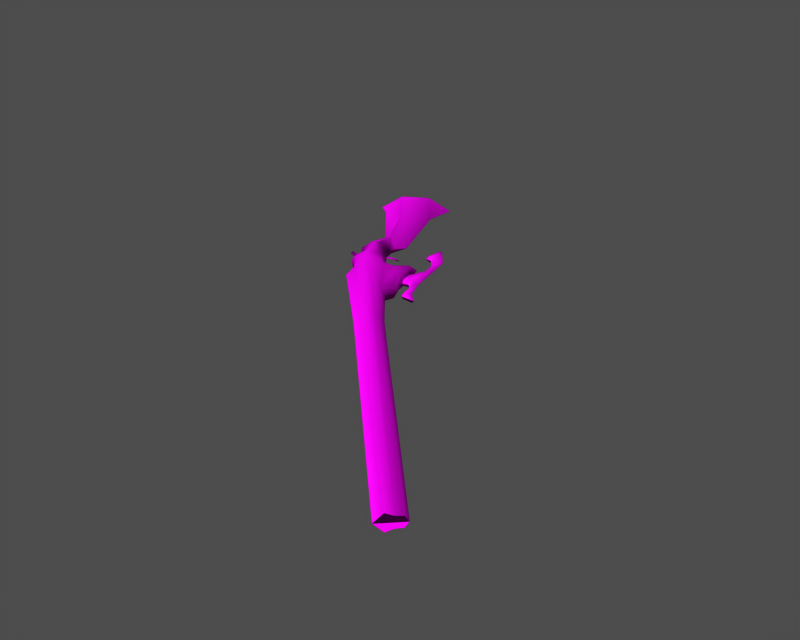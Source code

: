 # Source: i010013.blend  (saved by Blender 3.6.13; exported with 4.5.12 LTS)
import bpy
from mathutils import Matrix  # noqa: F401  (used for matrix-valued properties, if any)

bpy.ops.wm.read_factory_settings(use_empty=True)
scene = bpy.context.scene
scene.name = '1'

# ---- collections
col_collection_1 = bpy.data.collections.new('Collection 1'); scene.collection.children.link(col_collection_1)

# ---- images (referenced by path relative to the original .blend; pixels are not part of the script)
import os
ASSET_DIR = os.environ.get("B2B_ASSET_DIR", "")  # directory of the original .blend (textures are referenced by path, not embedded)
HERE = os.path.dirname(os.path.abspath(__file__))  # packed textures are extracted next to this script under _unpacked/

def load_image(name, relpath, width, height, colorspace="sRGB"):
    """Load a texture the original file referenced (path relative to the .blend, or extracted next to this script)."""
    p = next((c for c in (os.path.join(HERE, relpath), os.path.join(ASSET_DIR, relpath)) if relpath and os.path.exists(c)), "")
    if p:
        img = bpy.data.images.load(p, check_existing=True)
        img.name = name
    else:  # same state as the original file: an image datablock whose file is absent (Cycles renders it pink)
        img = bpy.data.images.new(name, width, height)
        img.source = "FILE"
        img.filepath = "//" + (relpath or name)
    img.colorspace_settings.name = colorspace
    return img
img_i010013_diff_0 = load_image('i010013_diff_0', 'i010013.dds', 1024, 1024, 'Non-Color')
img_i010013_norm_0 = load_image('i010013_norm_0', 'i010013_n.dds', 1024, 1024, 'Non-Color')

# ---- materials (node trees are filled in below, after node groups)
mat_i010013_mat_001 = bpy.data.materials.new('i010013_mat.001')

# ---- material node trees
mat_i010013_mat_001.use_nodes = True; mat_i010013_mat_001.node_tree.nodes.clear()
_N = mat_i010013_mat_001.node_tree.nodes; _L = mat_i010013_mat_001.node_tree.links
n0 = _N.new('ShaderNodeBsdfPrincipled'); n0.name = 'Principled BSDF'; n0.location = (0, 0)
n0.distribution = 'GGX'
n0.subsurface_method = 'RANDOM_WALK_SKIN'
n0.inputs[3].default_value = 1.45
n0.inputs[27].default_value = (0.0, 0.0, 0.0, 1.0)
n0.inputs[28].default_value = 1.0
n1 = _N.new('ShaderNodeOutputMaterial'); n1.name = 'Material Output'; n1.location = (0, 0)
n2 = _N.new('ShaderNodeTexImage'); n2.name = 'Image Texture'; n2.location = (0, 0)
n2.image = img_i010013_diff_0
n3 = _N.new('ShaderNodeUVMap'); n3.name = 'UV Map'; n3.location = (0, 0)
n4 = _N.new('ShaderNodeTexImage'); n4.name = 'Image Texture.001'; n4.location = (0, 0)
n4.image = img_i010013_norm_0
n5 = _N.new('ShaderNodeNormalMap'); n5.name = 'Normal Map'; n5.location = (0, 0)
n6 = _N.new('ShaderNodeUVMap'); n6.name = 'UV Map.001'; n6.location = (0, 0)
_L.new(n0.outputs[0], n1.inputs[0])
_L.new(n2.outputs[0], n0.inputs[0])
_L.new(n3.outputs[0], n2.inputs[0])
_L.new(n4.outputs[0], n5.inputs[1])
_L.new(n5.outputs[0], n0.inputs[5])
_L.new(n6.outputs[0], n4.inputs[0])
n1.is_active_output = True

# ---- meshes
me_i010013 = bpy.data.meshes.new('i010013')
me_i010013.from_pydata([(67.09, -72.41, 0.5449), (67.62, -71.88, -0.5398), (29.46, -32.18, -0.5398), (22.05, -26.53, 1.308), (23.03, -25.42, -0.5398), (19.86, -28.96, 1.22), (64.96, -74.54, 1.22), (65.99, -73.49, 0.6458), (21.15, -27.53, 1.03), (-8.086, 27.85, 2.191), (-13.81, 24.47, 2.191), (-6.294, 15.65, 2.191), (18.9, -30.01, -0.5398), (63.68, -75.82, -0.5398), (1.876, -10.95, -0.5074), (-1.955, -7.543, -0.5398), (1.876, -10.95, -0.5398), (2.555, -14.17, -0.5398), (2.705, -11.74, 0.6786), (12.86, -2.697, -0.5398), (10.83, -4.867, -0.5398), (9.561, -6.851, 1.216), (12.41, -4.648, 1.218), (13.83, -6.341, -0.5398), (-1.116, -1.472, 2.191), (1.744, -6.705, 1.999), (3.45, -4.188, 1.636), (0.5329, -0.3512, 2.041), (15.88, -14.13, 0.8596), (14.62, -16.99, 1.097), (15.7, -16.68, -0.5398), (16.73, -14.1, -0.5398), (13.83, -10.08, 1.09), (14.61, -9.799, -0.5398), (13.92, -6.706, 0.1858), (14.61, -9.799, -0.5398), (16.0, -9.386, -0.5398), (16.16, -9.116, 0.1858), (14.48, -9.212, 0.1858), (11.41, 7.365, 0.1858), (11.04, 8.633, -0.5398), (10.45, 3.441, -0.5398), (10.99, 3.913, 0.1858), (14.82, 3.965, -0.5398), (19.5, -12.48, -0.5398), (18.63, -14.24, 0.1858), (21.07, -14.45, 0.1858), (21.99, -14.91, -0.5398), (18.4, -14.6, -0.5398), (17.75, -11.13, -0.5398), (18.02, -11.06, 0.1858), (13.83, -6.341, -0.5398), (13.92, -6.706, 0.1858), (15.47, -3.014, 0.1858), (15.18, -2.889, -0.5398), (14.71, 0.4273, 0.1858), (14.41, 0.1723, -0.5398), (12.11, 3.784, 0.1858), (12.04, 3.271, -0.5398), (14.48, -9.212, 0.1858), (3.401, 5.152, -0.5398), (-3.325, 22.37, -0.5398), (-0.5573, 4.612, 1.56), (1.894, 3.17, -0.5398), (1.567, 1.103, -0.5398), (3.141, -1.291, -0.5398), (5.24, -4.273, -0.5398), (6.524, -6.676, 1.173), (8.114, -5.623, -0.5398), (-1.079, -3.802, 0.8387), (-3.231, -1.299, 0.4899), (-4.319, 6.771, -0.5398), (-2.426, 1.693, -0.5398), (-1.89, 1.239, 0.9615), (-3.139, 0.3612, -0.5398), (-7.132, 27.25, -0.5398), (-8.086, 27.85, 2.191), (-2.92, 29.67, -0.5398), (-13.18, 24.46, -0.5398), (-17.46, 21.1, -0.5398), (-13.81, 24.47, 2.191), (-17.46, 21.1, -0.5398), (-14.51, 19.0, -0.5398), (-2.92, 29.67, -0.5398), (-4.717, -0.7904, -0.5398), (-1.801, -4.163, -0.5398), (-1.043, -7.171, 0.6793), (21.15, -27.53, 1.03), (65.81, -73.69, -0.5398), (67.62, -71.88, -0.5398), (67.09, -72.41, 0.5449), (65.67, -73.83, -0.5398), (65.99, -73.49, 0.6458), (64.96, -74.54, 1.22), (65.57, -73.93, -0.5398), (64.02, -75.48, -0.5398), (63.68, -75.82, -0.5398), (17.78, -8.42, -0.5398), (16.34, -2.402, -0.5398), (4.972, -1.456, -0.5398), (5.87, -1.464, -0.5398), (6.632, -1.398, -0.5398), (6.708, -1.144, -0.5398), (4.661, -0.6983, -0.481), (3.04, -1.164, -0.5398), (2.796, -1.742, -0.5398), (3.279, -2.095, -0.5398), (-4.055, -5.107, -0.5398), (-1.758, -5.9, -0.4528), (-1.581, -4.982, -0.4505), (-4.776, -3.548, -0.5398), (-4.529, -4.545, -0.5398), (29.46, -32.18, -0.5398), (67.62, -71.88, -0.5398), (67.09, -72.41, -1.625), (22.05, -26.53, -2.387), (23.03, -25.42, -0.5398), (19.86, -28.96, -2.3), (21.15, -27.53, -2.11), (65.99, -73.49, -1.725), (64.96, -74.54, -2.3), (-13.81, 24.47, -3.27), (-8.086, 27.85, -3.27), (-6.294, 15.65, -3.27), (63.68, -75.82, -0.5398), (18.9, -30.01, -0.5398), (1.876, -10.95, -0.5721), (2.705, -11.74, -1.758), (2.555, -14.17, -0.5398), (1.876, -10.95, -0.5398), (-1.955, -7.543, -0.5398), (12.86, -2.697, -0.5398), (12.41, -4.648, -2.298), (9.561, -6.851, -2.295), (10.83, -4.867, -0.5398), (13.83, -6.341, -0.5398), (-1.116, -1.472, -3.27), (0.5329, -0.3512, -3.12), (3.45, -4.188, -2.716), (1.744, -6.705, -3.078), (15.88, -14.13, -1.939), (16.73, -14.1, -0.5398), (15.7, -16.68, -0.5398), (14.62, -16.99, -2.177), (13.83, -10.08, -2.17), (14.61, -9.799, -0.5398), (13.92, -6.706, -1.265), (14.61, -9.799, -0.5398), (14.48, -9.212, -1.265), (16.16, -9.116, -1.265), (16.0, -9.386, -0.5398), (11.41, 7.365, -1.265), (10.99, 3.913, -1.265), (10.45, 3.441, -0.5398), (11.04, 8.633, -0.5398), (14.82, 3.965, -0.5398), (18.63, -14.24, -1.265), (19.5, -12.48, -0.5398), (21.07, -14.45, -1.265), (21.99, -14.91, -0.5398), (18.4, -14.6, -0.5398), (17.75, -11.13, -0.5398), (18.02, -11.06, -1.265), (13.83, -6.341, -0.5398), (15.18, -2.889, -0.5398), (15.47, -3.014, -1.265), (13.92, -6.706, -1.265), (14.41, 0.1723, -0.5398), (14.71, 0.4273, -1.265), (12.04, 3.271, -0.5398), (12.11, 3.784, -1.265), (14.48, -9.212, -1.265), (3.401, 5.152, -0.5398), (-0.5573, 4.612, -2.64), (-3.325, 22.37, -0.5398), (1.894, 3.17, -0.5398), (1.567, 1.103, -0.5398), (3.141, -1.291, -0.5398), (5.24, -4.273, -0.5398), (6.524, -6.676, -2.253), (8.114, -5.623, -0.5398), (-1.079, -3.802, -1.918), (-3.231, -1.299, -1.569), (-2.426, 1.693, -0.5398), (-4.319, 6.771, -0.5398), (-1.89, 1.239, -2.041), (-3.139, 0.3612, -0.5398), (-8.086, 27.85, -3.27), (-7.132, 27.25, -0.5398), (-2.92, 29.67, -0.5398), (-17.46, 21.1, -0.5398), (-13.18, 24.46, -0.5398), (-13.81, 24.47, -3.27), (-17.46, 21.1, -0.5398), (-14.51, 19.0, -0.5398), (-2.92, 29.67, -0.5398), (-4.717, -0.7904, -0.5398), (-1.801, -4.163, -0.5398), (-1.043, -7.171, -1.759), (21.15, -27.53, -2.11), (67.62, -71.88, -0.5398), (65.81, -73.69, -0.5398), (67.09, -72.41, -1.625), (65.67, -73.83, -0.5398), (65.57, -73.93, -0.5398), (64.96, -74.54, -2.3), (65.99, -73.49, -1.725), (64.02, -75.48, -0.5398), (63.68, -75.82, -0.5398), (16.34, -2.402, -0.5398), (17.78, -8.42, -0.5398), (6.632, -1.398, -0.5398), (5.87, -1.464, -0.5398), (4.972, -1.456, -0.5398), (6.708, -1.144, -0.5398), (4.661, -0.6983, -0.5986), (2.796, -1.742, -0.5398), (3.04, -1.164, -0.5398), (3.279, -2.095, -0.5398), (-1.581, -4.982, -0.6291), (-1.758, -5.9, -0.6267), (-4.055, -5.107, -0.5398), (-4.776, -3.548, -0.5398), (-4.529, -4.545, -0.5398)], [], [(0, 1, 2), (3, 0, 2), (3, 2, 4), (5, 6, 7), (7, 8, 5), (9, 10, 11), (5, 12, 13), (13, 6, 5), (14, 15, 16), (14, 16, 17), (18, 14, 17), (17, 12, 5), (5, 18, 17), (3, 8, 7), (7, 0, 3), (19, 20, 21), (21, 22, 19), (23, 19, 22), (24, 25, 26), (26, 27, 24), (28, 29, 30), (30, 31, 28), (32, 28, 31), (31, 33, 32), (29, 4, 30), (22, 34, 23), (35, 36, 37), (37, 38, 35), (39, 40, 41), (41, 42, 39), (43, 40, 39), (44, 45, 46), (47, 44, 46), (48, 47, 46), (46, 45, 48), (49, 48, 45), (45, 50, 49), (49, 50, 37), (37, 36, 49), (51, 52, 53), (53, 54, 51), (54, 53, 55), (55, 56, 54), (56, 55, 57), (57, 58, 56), (42, 41, 58), (58, 57, 42), (32, 33, 59), (32, 59, 34), (34, 22, 32), (60, 61, 11), (11, 62, 60), (63, 60, 62), (64, 63, 62), (62, 27, 64), (65, 64, 27), (65, 27, 26), (26, 66, 65), (66, 26, 67), (66, 67, 21), (21, 68, 66), (20, 68, 21), (27, 62, 24), (25, 67, 26), (25, 29, 67), (28, 32, 21), (21, 29, 28), (32, 22, 21), (29, 21, 67), (3, 4, 29), (29, 25, 3), (69, 24, 70), (71, 72, 73), (74, 70, 73), (73, 72, 74), (75, 76, 77), (78, 79, 80), (78, 80, 76), (76, 75, 78), (10, 81, 82), (11, 10, 82), (61, 83, 9), (9, 11, 61), (11, 82, 71), (71, 62, 11), (62, 71, 73), (24, 62, 73), (73, 70, 24), (84, 85, 69), (69, 70, 84), (74, 84, 70), (15, 86, 69), (69, 85, 15), (14, 18, 86), (86, 15, 14), (69, 86, 25), (25, 24, 69), (86, 18, 25), (18, 5, 87), (87, 25, 18), (88, 89, 90), (91, 92, 93), (93, 94, 91), (95, 94, 93), (93, 96, 95), (90, 92, 91), (91, 88, 90), (87, 3, 25), (39, 42, 57), (57, 43, 39), (43, 57, 55), (97, 98, 53), (52, 38, 37), (37, 53, 52), (97, 53, 37), (37, 50, 97), (97, 50, 45), (45, 44, 97), (43, 55, 53), (53, 98, 43), (99, 100, 101), (99, 101, 102), (99, 102, 103), (103, 104, 105), (103, 105, 106), (103, 106, 99), (107, 108, 109), (107, 109, 110), (107, 110, 111), (112, 113, 114), (112, 114, 115), (112, 115, 116), (117, 118, 119), (119, 120, 117), (121, 122, 123), (117, 120, 124), (124, 125, 117), (126, 127, 128), (129, 130, 126), (129, 126, 128), (128, 127, 117), (117, 125, 128), (115, 114, 119), (119, 118, 115), (131, 132, 133), (133, 134, 131), (131, 135, 132), (136, 137, 138), (138, 139, 136), (140, 141, 142), (142, 143, 140), (144, 145, 141), (141, 140, 144), (116, 143, 142), (146, 132, 135), (147, 148, 149), (149, 150, 147), (151, 152, 153), (153, 154, 151), (154, 155, 151), (156, 157, 158), (157, 159, 158), (160, 156, 158), (158, 159, 160), (161, 162, 156), (156, 160, 161), (161, 150, 149), (149, 162, 161), (163, 164, 165), (165, 166, 163), (164, 167, 168), (168, 165, 164), (167, 169, 170), (170, 168, 167), (152, 170, 169), (169, 153, 152), (145, 144, 171), (144, 132, 146), (146, 171, 144), (172, 173, 123), (123, 174, 172), (172, 175, 173), (176, 137, 173), (173, 175, 176), (176, 177, 137), (177, 178, 138), (138, 137, 177), (138, 178, 179), (178, 180, 133), (133, 179, 178), (180, 134, 133), (173, 137, 136), (179, 139, 138), (143, 139, 179), (140, 143, 133), (133, 144, 140), (132, 144, 133), (133, 143, 179), (115, 139, 143), (143, 116, 115), (136, 181, 182), (183, 184, 185), (186, 183, 185), (185, 182, 186), (187, 188, 189), (190, 191, 192), (191, 188, 187), (187, 192, 191), (193, 121, 194), (121, 123, 194), (174, 123, 122), (122, 195, 174), (123, 173, 184), (184, 194, 123), (184, 173, 185), (136, 182, 185), (185, 173, 136), (196, 182, 181), (181, 197, 196), (196, 186, 182), (130, 197, 181), (181, 198, 130), (126, 130, 198), (198, 127, 126), (181, 136, 139), (139, 198, 181), (127, 198, 139), (127, 139, 199), (199, 117, 127), (200, 201, 202), (203, 204, 205), (205, 206, 203), (207, 208, 205), (205, 204, 207), (202, 201, 203), (203, 206, 202), (115, 199, 139), (151, 155, 170), (170, 152, 151), (170, 155, 168), (209, 210, 165), (166, 165, 149), (149, 148, 166), (210, 162, 149), (149, 165, 210), (210, 157, 156), (156, 162, 210), (155, 209, 165), (165, 168, 155), (211, 212, 213), (214, 211, 213), (214, 213, 215), (216, 217, 215), (218, 216, 215), (218, 215, 213), (219, 220, 221), (222, 219, 221), (222, 221, 223)])
me_i010013.polygons.foreach_set('use_smooth', [True] * 258)
_uv = me_i010013.uv_layers.new(name='UVTex')
_uv.uv.foreach_set('vector', [0.9835, 0.7832, 0.9834, 0.7605, 0.595, 0.7665, 0.5273, 0.8129, 0.9835, 0.7832, 0.595, 0.7665, 0.5273, 0.8129, 0.595, 0.7665, 0.5264, 0.768, 0.5295, 0.9107, 0.9843, 0.8724, 0.9841, 0.8276, 0.9841, 0.8276, 0.5277, 0.8586, 0.5295, 0.9107, 0.03815, 0.1544, 0.02005, 0.337, 0.1108, 0.3897, 0.5295, 0.9107, 0.5304, 0.9533, 0.9848, 0.9268, 0.9848, 0.9268, 0.9843, 0.8724, 0.5295, 0.9107, 0.3303, 0.9338, 0.2903, 0.9476, 0.3303, 0.9338, 0.3303, 0.9338, 0.3303, 0.9338, 0.3521, 0.9827, 0.3393, 0.9314, 0.3303, 0.9338, 0.3521, 0.9827, 0.3521, 0.9827, 0.5304, 0.9533, 0.5295, 0.9107, 0.5295, 0.9107, 0.3393, 0.9314, 0.3521, 0.9827, 0.5273, 0.8129, 0.5277, 0.8586, 0.9841, 0.8276, 0.9841, 0.8276, 0.9835, 0.7832, 0.5273, 0.8129, 0.3421, 0.522, 0.3436, 0.6115, 0.3482, 0.6802, 0.3482, 0.6802, 0.3509, 0.5721, 0.3421, 0.522, 0.3682, 0.5758, 0.3421, 0.522, 0.3509, 0.5721, 0.2599, 0.7696, 0.3054, 0.849, 0.3002, 0.7595, 0.3002, 0.7595, 0.2624, 0.7102, 0.2599, 0.7696, 0.4236, 0.6917, 0.4332, 0.7784, 0.4372, 0.7483, 0.4372, 0.7483, 0.428, 0.6725, 0.4236, 0.6917, 0.3895, 0.653, 0.4236, 0.6917, 0.428, 0.6725, 0.428, 0.6725, 0.3921, 0.6302, 0.3895, 0.653, 0.4332, 0.7784, 0.5264, 0.768, 0.4372, 0.7483, 0.3509, 0.5721, 0.3707, 0.5815, 0.3682, 0.5758, 0.3921, 0.6302, 0.3972, 0.5911, 0.3965, 0.582, 0.3965, 0.582, 0.388, 0.6209, 0.3921, 0.6302, 0.277, 0.3459, 0.2678, 0.3278, 0.2942, 0.4481, 0.2942, 0.4481, 0.2944, 0.4265, 0.277, 0.3459, 0.3147, 0.3412, 0.2678, 0.3278, 0.277, 0.3459, 0.4336, 0.5783, 0.439, 0.6335, 0.4533, 0.5845, 0.4608, 0.5738, 0.4336, 0.5783, 0.4533, 0.5845, 0.4398, 0.6462, 0.4608, 0.5738, 0.4533, 0.5845, 0.4533, 0.5845, 0.439, 0.6335, 0.4398, 0.6462, 0.4165, 0.5887, 0.4398, 0.6462, 0.439, 0.6335, 0.439, 0.6335, 0.4175, 0.5814, 0.4165, 0.5887, 0.4165, 0.5887, 0.4175, 0.5814, 0.3965, 0.582, 0.3965, 0.582, 0.3972, 0.5911, 0.4165, 0.5887, 0.3682, 0.5758, 0.3707, 0.5815, 0.358, 0.4711, 0.358, 0.4711, 0.3557, 0.4749, 0.3682, 0.5758, 0.3557, 0.4749, 0.358, 0.4711, 0.3343, 0.4167, 0.3343, 0.4167, 0.3341, 0.4286, 0.3557, 0.4749, 0.3341, 0.4286, 0.3343, 0.4167, 0.3011, 0.4045, 0.3011, 0.4045, 0.3037, 0.4166, 0.3341, 0.4286, 0.2944, 0.4265, 0.2942, 0.4481, 0.3037, 0.4166, 0.3037, 0.4166, 0.3011, 0.4045, 0.2944, 0.4265, 0.3895, 0.653, 0.3921, 0.6302, 0.388, 0.6209, 0.3895, 0.653, 0.388, 0.6209, 0.3707, 0.5815, 0.3707, 0.5815, 0.3509, 0.5721, 0.3895, 0.653, 0.2495, 0.5009, 0.09282, 0.1784, 0.1108, 0.3897, 0.1108, 0.3897, 0.2292, 0.5923, 0.2495, 0.5009, 0.2511, 0.5758, 0.2495, 0.5009, 0.2292, 0.5923, 0.2596, 0.6575, 0.2511, 0.5758, 0.2292, 0.5923, 0.2292, 0.5923, 0.2624, 0.7102, 0.2596, 0.6575, 0.282, 0.7065, 0.2596, 0.6575, 0.2624, 0.7102, 0.282, 0.7065, 0.2624, 0.7102, 0.3002, 0.7595, 0.3002, 0.7595, 0.3103, 0.7219, 0.282, 0.7065, 0.3103, 0.7219, 0.3002, 0.7595, 0.3309, 0.7434, 0.3103, 0.7219, 0.3309, 0.7434, 0.3482, 0.6802, 0.3482, 0.6802, 0.3334, 0.6867, 0.3103, 0.7219, 0.3436, 0.6115, 0.3334, 0.6867, 0.3482, 0.6802, 0.2624, 0.7102, 0.2292, 0.5923, 0.2599, 0.7696, 0.3054, 0.849, 0.3309, 0.7434, 0.3002, 0.7595, 0.3054, 0.849, 0.4332, 0.7784, 0.3309, 0.7434, 0.4236, 0.6917, 0.3895, 0.653, 0.3482, 0.6802, 0.3482, 0.6802, 0.4332, 0.7784, 0.4236, 0.6917, 0.3895, 0.653, 0.3509, 0.5721, 0.3482, 0.6802, 0.4332, 0.7784, 0.3482, 0.6802, 0.3309, 0.7434, 0.5273, 0.8129, 0.5264, 0.768, 0.4332, 0.7784, 0.4332, 0.7784, 0.3054, 0.849, 0.5273, 0.8129, 0.2737, 0.851, 0.2599, 0.7696, 0.2476, 0.8125, 0.1963, 0.6081, 0.2348, 0.7222, 0.2442, 0.7242, 0.2386, 0.7762, 0.2476, 0.8125, 0.2442, 0.7242, 0.2442, 0.7242, 0.2348, 0.7222, 0.2386, 0.7762, 0.09953, 0.6066, 0.1468, 0.5882, 0.05542, 0.5357, 0.163, 0.7023, 0.2075, 0.7746, 0.2076, 0.685, 0.163, 0.7023, 0.2076, 0.685, 0.1468, 0.5882, 0.1468, 0.5882, 0.09953, 0.6066, 0.163, 0.7023, 0.02005, 0.337, 0.01602, 0.4723, 0.04538, 0.4781, 0.1108, 0.3897, 0.02005, 0.337, 0.04538, 0.4781, 0.09282, 0.1784, 0.05909, 0.01461, 0.03815, 0.1544, 0.03815, 0.1544, 0.1108, 0.3897, 0.09282, 0.1784, 0.1108, 0.3897, 0.04538, 0.4781, 0.1963, 0.6081, 0.1963, 0.6081, 0.2292, 0.5923, 0.1108, 0.3897, 0.2292, 0.5923, 0.1963, 0.6081, 0.2442, 0.7242, 0.2599, 0.7696, 0.2292, 0.5923, 0.2442, 0.7242, 0.2442, 0.7242, 0.2476, 0.8125, 0.2599, 0.7696, 0.2367, 0.8347, 0.2719, 0.8744, 0.2737, 0.851, 0.2737, 0.851, 0.2476, 0.8125, 0.2367, 0.8347, 0.2386, 0.7762, 0.2367, 0.8347, 0.2476, 0.8125, 0.2903, 0.9476, 0.2932, 0.9192, 0.2737, 0.851, 0.2737, 0.851, 0.2719, 0.8744, 0.2903, 0.9476, 0.3303, 0.9338, 0.3393, 0.9314, 0.2932, 0.9192, 0.2932, 0.9192, 0.2903, 0.9476, 0.3303, 0.9338, 0.2737, 0.851, 0.2932, 0.9192, 0.3054, 0.849, 0.3054, 0.849, 0.2599, 0.7696, 0.2737, 0.851, 0.2932, 0.9192, 0.3393, 0.9314, 0.3054, 0.849, 0.3393, 0.9314, 0.5295, 0.9107, 0.5283, 0.8544, 0.5283, 0.8544, 0.3054, 0.849, 0.3393, 0.9314, 0.5264, 0.6579, 0.5057, 0.5905, 0.4791, 0.6203, 0.5286, 0.6629, 0.4937, 0.6601, 0.4905, 0.7034, 0.4905, 0.7034, 0.5297, 0.6665, 0.5286, 0.6629, 0.5475, 0.7241, 0.5297, 0.6665, 0.4905, 0.7034, 0.4905, 0.7034, 0.5505, 0.7368, 0.5475, 0.7241, 0.4791, 0.6203, 0.4937, 0.6601, 0.5286, 0.6629, 0.5286, 0.6629, 0.5264, 0.6579, 0.4791, 0.6203, 0.5283, 0.8544, 0.5273, 0.8129, 0.3054, 0.849, 0.277, 0.3459, 0.2944, 0.4265, 0.3011, 0.4045, 0.3011, 0.4045, 0.3147, 0.3412, 0.277, 0.3459, 0.3147, 0.3412, 0.3011, 0.4045, 0.3343, 0.4167, 0.4012, 0.532, 0.3592, 0.4393, 0.358, 0.4711, 0.3707, 0.5815, 0.388, 0.6209, 0.3965, 0.582, 0.3965, 0.582, 0.358, 0.4711, 0.3707, 0.5815, 0.4012, 0.532, 0.358, 0.4711, 0.3965, 0.582, 0.3965, 0.582, 0.4175, 0.5814, 0.4012, 0.532, 0.4012, 0.532, 0.4175, 0.5814, 0.439, 0.6335, 0.439, 0.6335, 0.4336, 0.5783, 0.4012, 0.532, 0.3147, 0.3412, 0.3343, 0.4167, 0.358, 0.4711, 0.358, 0.4711, 0.3592, 0.4393, 0.3147, 0.3412, 0.2781, 0.7307, 0.2695, 0.7195, 0.2618, 0.7232, 0.2781, 0.7307, 0.2618, 0.7232, 0.2599, 0.7696, 0.2781, 0.7307, 0.2599, 0.7696, 0.2759, 0.7975, 0.2759, 0.7975, 0.2961, 0.8329, 0.3027, 0.8036, 0.2759, 0.7975, 0.3027, 0.8036, 0.3002, 0.7595, 0.2759, 0.7975, 0.3002, 0.7595, 0.2781, 0.7307, 0.295, 0.7528, 0.2624, 0.7102, 0.2599, 0.7696, 0.295, 0.7528, 0.2599, 0.7696, 0.3054, 0.849, 0.295, 0.7528, 0.3054, 0.849, 0.3018, 0.7867, 0.595, 0.7665, 0.9834, 0.7605, 0.9835, 0.7832, 0.595, 0.7665, 0.9835, 0.7832, 0.5273, 0.8129, 0.595, 0.7665, 0.5273, 0.8129, 0.5264, 0.768, 0.5295, 0.9107, 0.5277, 0.8586, 0.9841, 0.8276, 0.9841, 0.8276, 0.9843, 0.8724, 0.5295, 0.9107, 0.02005, 0.337, 0.03815, 0.1544, 0.1108, 0.3897, 0.5295, 0.9107, 0.9843, 0.8724, 0.9848, 0.9268, 0.9848, 0.9268, 0.5304, 0.9533, 0.5295, 0.9107, 0.3303, 0.9338, 0.3393, 0.9314, 0.3521, 0.9827, 0.3303, 0.9338, 0.2903, 0.9476, 0.3303, 0.9338, 0.3303, 0.9338, 0.3303, 0.9338, 0.3521, 0.9827, 0.3521, 0.9827, 0.3393, 0.9314, 0.5295, 0.9107, 0.5295, 0.9107, 0.5304, 0.9533, 0.3521, 0.9827, 0.5273, 0.8129, 0.9835, 0.7832, 0.9841, 0.8276, 0.9841, 0.8276, 0.5277, 0.8586, 0.5273, 0.8129, 0.3421, 0.522, 0.3509, 0.5721, 0.3482, 0.6802, 0.3482, 0.6802, 0.3436, 0.6115, 0.3421, 0.522, 0.3421, 0.522, 0.3682, 0.5758, 0.3509, 0.5721, 0.2599, 0.7696, 0.2624, 0.7102, 0.3002, 0.7595, 0.3002, 0.7595, 0.3054, 0.849, 0.2599, 0.7696, 0.4236, 0.6917, 0.428, 0.6725, 0.4372, 0.7483, 0.4372, 0.7483, 0.4332, 0.7784, 0.4236, 0.6917, 0.3895, 0.653, 0.3921, 0.6302, 0.428, 0.6725, 0.428, 0.6725, 0.4236, 0.6917, 0.3895, 0.653, 0.5264, 0.768, 0.4332, 0.7784, 0.4372, 0.7483, 0.3707, 0.5815, 0.3509, 0.5721, 0.3682, 0.5758, 0.3921, 0.6302, 0.388, 0.6209, 0.3965, 0.582, 0.3965, 0.582, 0.3972, 0.5911, 0.3921, 0.6302, 0.277, 0.3459, 0.2944, 0.4265, 0.2942, 0.4481, 0.2942, 0.4481, 0.2678, 0.3278, 0.277, 0.3459, 0.2678, 0.3278, 0.3147, 0.3412, 0.277, 0.3459, 0.439, 0.6335, 0.4336, 0.5783, 0.4533, 0.5845, 0.4336, 0.5783, 0.4608, 0.5738, 0.4533, 0.5845, 0.4398, 0.6462, 0.439, 0.6335, 0.4533, 0.5845, 0.4533, 0.5845, 0.4608, 0.5738, 0.4398, 0.6462, 0.4165, 0.5887, 0.4175, 0.5814, 0.439, 0.6335, 0.439, 0.6335, 0.4398, 0.6462, 0.4165, 0.5887, 0.4165, 0.5887, 0.3972, 0.5911, 0.3965, 0.582, 0.3965, 0.582, 0.4175, 0.5814, 0.4165, 0.5887, 0.3682, 0.5758, 0.3557, 0.4749, 0.358, 0.4711, 0.358, 0.4711, 0.3707, 0.5815, 0.3682, 0.5758, 0.3557, 0.4749, 0.3341, 0.4286, 0.3343, 0.4167, 0.3343, 0.4167, 0.358, 0.4711, 0.3557, 0.4749, 0.3341, 0.4286, 0.3037, 0.4166, 0.3011, 0.4045, 0.3011, 0.4045, 0.3343, 0.4167, 0.3341, 0.4286, 0.2944, 0.4265, 0.3011, 0.4045, 0.3037, 0.4166, 0.3037, 0.4166, 0.2942, 0.4481, 0.2944, 0.4265, 0.3921, 0.6302, 0.3895, 0.653, 0.388, 0.6209, 0.3895, 0.653, 0.3509, 0.5721, 0.3707, 0.5815, 0.3707, 0.5815, 0.388, 0.6209, 0.3895, 0.653, 0.2495, 0.5009, 0.2292, 0.5923, 0.1108, 0.3897, 0.1108, 0.3897, 0.09282, 0.1784, 0.2495, 0.5009, 0.2495, 0.5009, 0.2511, 0.5758, 0.2292, 0.5923, 0.2596, 0.6575, 0.2624, 0.7102, 0.2292, 0.5923, 0.2292, 0.5923, 0.2511, 0.5758, 0.2596, 0.6575, 0.2596, 0.6575, 0.282, 0.7065, 0.2624, 0.7102, 0.282, 0.7065, 0.3103, 0.7219, 0.3002, 0.7595, 0.3002, 0.7595, 0.2624, 0.7102, 0.282, 0.7065, 0.3002, 0.7595, 0.3103, 0.7219, 0.3309, 0.7434, 0.3103, 0.7219, 0.3334, 0.6867, 0.3482, 0.6802, 0.3482, 0.6802, 0.3309, 0.7434, 0.3103, 0.7219, 0.3334, 0.6867, 0.3436, 0.6115, 0.3482, 0.6802, 0.2292, 0.5923, 0.2624, 0.7102, 0.2599, 0.7696, 0.3309, 0.7434, 0.3054, 0.849, 0.3002, 0.7595, 0.4332, 0.7784, 0.3054, 0.849, 0.3309, 0.7434, 0.4236, 0.6917, 0.4332, 0.7784, 0.3482, 0.6802, 0.3482, 0.6802, 0.3895, 0.653, 0.4236, 0.6917, 0.3509, 0.5721, 0.3895, 0.653, 0.3482, 0.6802, 0.3482, 0.6802, 0.4332, 0.7784, 0.3309, 0.7434, 0.5273, 0.8129, 0.3054, 0.849, 0.4332, 0.7784, 0.4332, 0.7784, 0.5264, 0.768, 0.5273, 0.8129, 0.2599, 0.7696, 0.2737, 0.851, 0.2476, 0.8125, 0.2348, 0.7222, 0.1963, 0.6081, 0.2442, 0.7242, 0.2386, 0.7762, 0.2348, 0.7222, 0.2442, 0.7242, 0.2442, 0.7242, 0.2476, 0.8125, 0.2386, 0.7762, 0.1468, 0.5882, 0.09953, 0.6066, 0.05542, 0.5357, 0.2075, 0.7746, 0.163, 0.7023, 0.2076, 0.685, 0.163, 0.7023, 0.09953, 0.6066, 0.1468, 0.5882, 0.1468, 0.5882, 0.2076, 0.685, 0.163, 0.7023, 0.01602, 0.4723, 0.02005, 0.337, 0.04538, 0.4781, 0.02005, 0.337, 0.1108, 0.3897, 0.04538, 0.4781, 0.09282, 0.1784, 0.1108, 0.3897, 0.03815, 0.1544, 0.03815, 0.1544, 0.05909, 0.01461, 0.09282, 0.1784, 0.1108, 0.3897, 0.2292, 0.5923, 0.1963, 0.6081, 0.1963, 0.6081, 0.04538, 0.4781, 0.1108, 0.3897, 0.1963, 0.6081, 0.2292, 0.5923, 0.2442, 0.7242, 0.2599, 0.7696, 0.2476, 0.8125, 0.2442, 0.7242, 0.2442, 0.7242, 0.2292, 0.5923, 0.2599, 0.7696, 0.2367, 0.8347, 0.2476, 0.8125, 0.2737, 0.851, 0.2737, 0.851, 0.2719, 0.8744, 0.2367, 0.8347, 0.2367, 0.8347, 0.2386, 0.7762, 0.2476, 0.8125, 0.2903, 0.9476, 0.2719, 0.8744, 0.2737, 0.851, 0.2737, 0.851, 0.2932, 0.9192, 0.2903, 0.9476, 0.3303, 0.9338, 0.2903, 0.9476, 0.2932, 0.9192, 0.2932, 0.9192, 0.3393, 0.9314, 0.3303, 0.9338, 0.2737, 0.851, 0.2599, 0.7696, 0.3054, 0.849, 0.3054, 0.849, 0.2932, 0.9192, 0.2737, 0.851, 0.3393, 0.9314, 0.2932, 0.9192, 0.3054, 0.849, 0.3393, 0.9314, 0.3054, 0.849, 0.5283, 0.8544, 0.5283, 0.8544, 0.5295, 0.9107, 0.3393, 0.9314, 0.5057, 0.5905, 0.5264, 0.6579, 0.4791, 0.6203, 0.5286, 0.6629, 0.5297, 0.6665, 0.4905, 0.7034, 0.4905, 0.7034, 0.4937, 0.6601, 0.5286, 0.6629, 0.5475, 0.7241, 0.5505, 0.7368, 0.4905, 0.7034, 0.4905, 0.7034, 0.5297, 0.6665, 0.5475, 0.7241, 0.4791, 0.6203, 0.5264, 0.6579, 0.5286, 0.6629, 0.5286, 0.6629, 0.4937, 0.6601, 0.4791, 0.6203, 0.5273, 0.8129, 0.5283, 0.8544, 0.3054, 0.849, 0.277, 0.3459, 0.3147, 0.3412, 0.3011, 0.4045, 0.3011, 0.4045, 0.2944, 0.4265, 0.277, 0.3459, 0.3011, 0.4045, 0.3147, 0.3412, 0.3343, 0.4167, 0.3592, 0.4393, 0.4012, 0.532, 0.358, 0.4711, 0.3707, 0.5815, 0.358, 0.4711, 0.3965, 0.582, 0.3965, 0.582, 0.388, 0.6209, 0.3707, 0.5815, 0.4012, 0.532, 0.4175, 0.5814, 0.3965, 0.582, 0.3965, 0.582, 0.358, 0.4711, 0.4012, 0.532, 0.4012, 0.532, 0.4336, 0.5783, 0.439, 0.6335, 0.439, 0.6335, 0.4175, 0.5814, 0.4012, 0.532, 0.3147, 0.3412, 0.3592, 0.4393, 0.358, 0.4711, 0.358, 0.4711, 0.3343, 0.4167, 0.3147, 0.3412, 0.2618, 0.7232, 0.2695, 0.7195, 0.2781, 0.7307, 0.2599, 0.7696, 0.2618, 0.7232, 0.2781, 0.7307, 0.2599, 0.7696, 0.2781, 0.7307, 0.2759, 0.7975, 0.3027, 0.8036, 0.2961, 0.8329, 0.2759, 0.7975, 0.3002, 0.7595, 0.3027, 0.8036, 0.2759, 0.7975, 0.3002, 0.7595, 0.2759, 0.7975, 0.2781, 0.7307, 0.2599, 0.7696, 0.2624, 0.7102, 0.295, 0.7528, 0.3054, 0.849, 0.2599, 0.7696, 0.295, 0.7528, 0.3054, 0.849, 0.295, 0.7528, 0.3018, 0.7867])
me_i010013.materials.append(mat_i010013_mat_001)
me_i010013.use_remesh_preserve_volume = False
me_i010013.use_remesh_preserve_attributes = False
me_i010013.use_mirror_vertex_groups = False
me_i010013.update()
arm_armature = bpy.data.armatures.new('armature')  # bones are not reproduced

# ---- objects
ob_i010013_obj = bpy.data.objects.new('i010013_obj', arm_armature)
ob_i010013 = bpy.data.objects.new('i010013', me_i010013)

# ---- transforms, parenting, visibility, modifiers, constraints
ob_i010013_obj.location = (0.0, 0.0, 0.0)
ob_i010013_obj.lock_rotations_4d = False
ob_i010013_obj.empty_display_type = 'ARROWS'
ob_i010013_obj.show_in_front = True
ob_i010013_obj.lineart.crease_threshold = 0.0
ob_i010013.parent = ob_i010013_obj
ob_i010013.location = (0.0, 0.0, 0.0)
ob_i010013.lock_rotations_4d = False
ob_i010013.empty_display_type = 'ARROWS'
ob_i010013.lineart.crease_threshold = 0.0
_vg = ob_i010013.vertex_groups.new(name='root')
_vg.add([0, 1, 2, 3, 4, 5, 6, 7, 8, 9, 10, 11, 12, 13, 14, 15, 16, 17, 18, 19, 20, 21, 22, 23, 24, 25, 26, 27, 28, 29, 30, 31, 32, 33, 34, 35, 36, 37, 38, 39, 40, 41, 42, 43, 44, 45, 46, 47, 48, 49, 50, 51, 52, 53, 54, 55, 56, 57, 58, 59, 60, 61, 62, 63, 64, 65, 66, 67, 68, 69, 70, 71, 72, 73, 74, 75, 76, 77, 78, 79, 80, 81, 82, 83, 84, 85, 86, 87, 88, 89, 90, 91, 92, 93, 94, 95, 96, 97, 98, 99, 100, 101, 102, 103, 104, 105, 106, 107, 108, 109, 110, 111, 112, 113, 114, 115, 116, 117, 118, 119, 120, 121, 122, 123, 124, 125, 126, 127, 128, 129, 130, 131, 132, 133, 134, 135, 136, 137, 138, 139, 140, 141, 142, 143, 144, 145, 146, 147, 148, 149, 150, 151, 152, 153, 154, 155, 156, 157, 158, 159, 160, 161, 162, 163, 164, 165, 166, 167, 168, 169, 170, 171, 172, 173, 174, 175, 176, 177, 178, 179, 180, 181, 182, 183, 184, 185, 186, 187, 188, 189, 190, 191, 192, 193, 194, 195, 196, 197, 198, 199, 200, 201, 202, 203, 204, 205, 206, 207, 208, 209, 210, 211, 212, 213, 214, 215, 216, 217, 218, 219, 220, 221, 222, 223], 1.0, 'REPLACE')
_m = ob_i010013.modifiers.new('Armature', 'ARMATURE')
_m.object = ob_i010013_obj
_m.use_bone_envelopes = True

# ---- collection membership
col_collection_1.objects.link(ob_i010013_obj)
col_collection_1.objects.link(ob_i010013)

# ---- scene / render settings (as saved in the file)
scene.frame_start = 1; scene.frame_end = 250; scene.frame_set(1)
scene.render.engine = 'BLENDER_EEVEE_NEXT'
scene.render.image_settings.file_format = 'TARGA'
scene.render.image_settings.color_mode = 'RGB'
scene.render.image_settings.compression = 90
scene.render.resolution_x = 320
scene.render.resolution_y = 256
scene.render.fps = 25
scene.render.dither_intensity = 0.0
scene.render.use_compositing = False
scene.render.use_sequencer = False
scene.render.use_file_extension = False
scene.render.bake_margin = 2
scene.render.bake_bias = 0.0
scene.render.use_stamp_time = False
scene.render.use_stamp_date = False
scene.render.use_stamp_frame = False
scene.render.use_stamp_camera = False
scene.render.use_stamp_scene = False
scene.render.use_stamp_filename = False
scene.render.use_stamp_render_time = False
scene.render.stamp_font_size = 0
scene.render.stamp_foreground = (0.0, 0.0, 0.0, 0.0)
scene.render.stamp_background = (0.0, 0.0, 0.0, 0.0)
scene.cycles.use_denoising = False
scene.cycles.samples = 10
scene.cycles.sampling_pattern = 'TABULATED_SOBOL'
scene.cycles.light_sampling_threshold = 0.0
scene.cycles.use_adaptive_sampling = False
scene.cycles.use_light_tree = False
scene.cycles.blur_glossy = 0.0
scene.cycles.volume_bounces = 1
scene.cycles.pixel_filter_type = 'GAUSSIAN'
scene.cycles.sample_clamp_indirect = 0.0
scene.view_settings.view_transform = 'Raw'
bpy.context.view_layer.update()

# ---- added for rendering (the .blend has no active camera and no usable light): camera, sun + grey world if the file has none
cam_auto = bpy.data.cameras.new('AutoCamera')
cam_auto.lens = 50.0
cam_auto.sensor_width = 36.0
cam_auto.clip_end = 2202.42
ob_auto_camera = bpy.data.objects.new('AutoCamera', cam_auto)
scene.collection.objects.link(ob_auto_camera)
ob_auto_camera.location = (150.577, -173.666, 99.8559)
ob_auto_camera.rotation_euler = (1.09748, -7.21219e-08, 0.694738)
scene.camera = ob_auto_camera
light_auto_sun = bpy.data.lights.new('AutoSun', 'SUN')
light_auto_sun.energy = 3.0
light_auto_sun.angle = 0.0523599
ob_auto_sun = bpy.data.objects.new('AutoSun', light_auto_sun)
scene.collection.objects.link(ob_auto_sun)
ob_auto_sun.rotation_euler = (0.872665, 0.174533, 0.523599)
if scene.world is None:
    world_auto = bpy.data.worlds.new('AutoWorld')
    world_auto.color = (0.3, 0.3, 0.3)
    scene.world = world_auto
bpy.context.view_layer.update()
